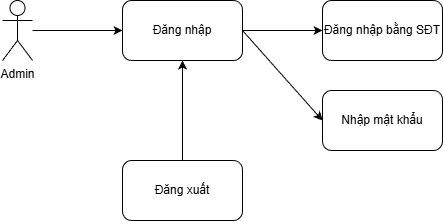

The diagram above was exported from draw.io. Its source (the exported page's mxGraphModel, read from the mxfile embedded in the PNG):
<mxGraphModel dx="1507" dy="660" grid="1" gridSize="10" guides="1" tooltips="1" connect="1" arrows="1" fold="1" page="1" pageScale="1" pageWidth="827" pageHeight="1169" math="0" shadow="0">
  <root>
    <mxCell id="0" />
    <mxCell id="1" parent="0" />
    <mxCell id="zoRmWnttPPd0hwnS5VxY-47" edge="1" parent="1" source="zoRmWnttPPd0hwnS5VxY-42" style="edgeStyle=orthogonalEdgeStyle;rounded=0;orthogonalLoop=1;jettySize=auto;html=1;entryX=0;entryY=0.5;entryDx=0;entryDy=0;" target="zoRmWnttPPd0hwnS5VxY-46">
      <mxGeometry relative="1" as="geometry" />
    </mxCell>
    <mxCell id="zoRmWnttPPd0hwnS5VxY-42" parent="1" style="shape=umlActor;verticalLabelPosition=bottom;verticalAlign=top;html=1;outlineConnect=0;" value="Admin" vertex="1">
      <mxGeometry height="60" width="30" x="160" y="260" as="geometry" />
    </mxCell>
    <mxCell id="zoRmWnttPPd0hwnS5VxY-79" edge="1" parent="1" source="zoRmWnttPPd0hwnS5VxY-46" style="edgeStyle=orthogonalEdgeStyle;rounded=0;orthogonalLoop=1;jettySize=auto;html=1;exitX=1;exitY=0.5;exitDx=0;exitDy=0;entryX=0;entryY=0.5;entryDx=0;entryDy=0;" target="zoRmWnttPPd0hwnS5VxY-78">
      <mxGeometry relative="1" as="geometry" />
    </mxCell>
    <mxCell id="zoRmWnttPPd0hwnS5VxY-46" parent="1" style="rounded=1;whiteSpace=wrap;html=1;" value="Đăng nhập" vertex="1">
      <mxGeometry height="60" width="120" x="280" y="260" as="geometry" />
    </mxCell>
    <mxCell id="zoRmWnttPPd0hwnS5VxY-77" edge="1" parent="1" source="zoRmWnttPPd0hwnS5VxY-65" style="edgeStyle=orthogonalEdgeStyle;rounded=0;orthogonalLoop=1;jettySize=auto;html=1;entryX=0.5;entryY=1;entryDx=0;entryDy=0;" target="zoRmWnttPPd0hwnS5VxY-46">
      <mxGeometry relative="1" as="geometry" />
    </mxCell>
    <mxCell id="zoRmWnttPPd0hwnS5VxY-65" parent="1" style="rounded=1;whiteSpace=wrap;html=1;" value="Đăng xuất" vertex="1">
      <mxGeometry height="60" width="120" x="280" y="420" as="geometry" />
    </mxCell>
    <mxCell id="zoRmWnttPPd0hwnS5VxY-78" parent="1" style="rounded=1;whiteSpace=wrap;html=1;" value="Đăng nhập bằng SĐT" vertex="1">
      <mxGeometry height="60" width="120" x="480" y="260" as="geometry" />
    </mxCell>
    <mxCell id="zoRmWnttPPd0hwnS5VxY-80" parent="1" style="rounded=1;whiteSpace=wrap;html=1;" value="Nhập mật khẩu" vertex="1">
      <mxGeometry height="60" width="120" x="480" y="350" as="geometry" />
    </mxCell>
    <mxCell id="zoRmWnttPPd0hwnS5VxY-81" edge="1" parent="1" source="zoRmWnttPPd0hwnS5VxY-46" style="endArrow=classic;html=1;rounded=0;entryX=0;entryY=0.5;entryDx=0;entryDy=0;exitX=1;exitY=0.5;exitDx=0;exitDy=0;" target="zoRmWnttPPd0hwnS5VxY-80" value="">
      <mxGeometry height="50" relative="1" width="50" as="geometry">
        <mxPoint x="580" y="380" as="sourcePoint" />
        <mxPoint x="630" y="330" as="targetPoint" />
      </mxGeometry>
    </mxCell>
  </root>
</mxGraphModel>